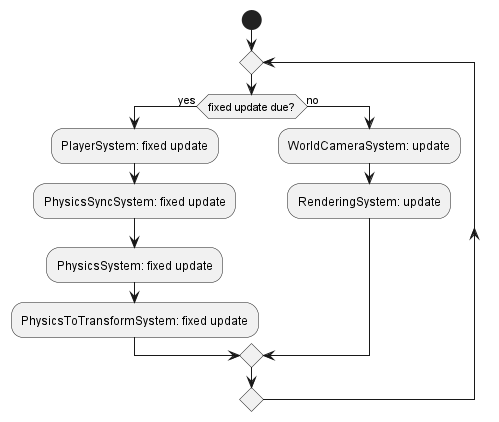

The diagram above was rendered by PlantUML. Its source (embedded in the PNG):
@startuml ArchitectureBehavorialDiagramVersion1

start

repeat

if(fixed update due?) then(yes)
    :PlayerSystem: fixed update;
    :PhysicsSyncSystem: fixed update;
    :PhysicsSystem: fixed update;
    :PhysicsToTransformSystem: fixed update;
else(no)
    :WorldCameraSystem: update;
    :RenderingSystem: update;
endif
repeat while()


@enduml